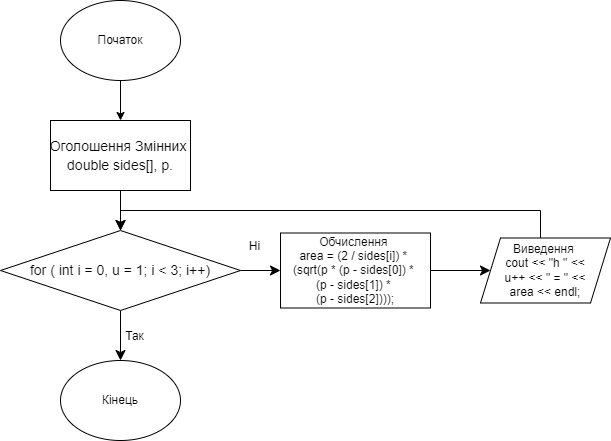

The diagram above was exported from draw.io. Its source (the exported page's mxGraphModel, read from the mxfile embedded in the PNG):
<mxGraphModel dx="320" dy="820" grid="1" gridSize="10" guides="1" tooltips="1" connect="1" arrows="1" fold="1" page="1" pageScale="1" pageWidth="827" pageHeight="1169" math="0" shadow="0">
  <root>
    <mxCell id="0" />
    <mxCell id="1" parent="0" />
    <mxCell id="S2ra19Fz_c7Af8r-qMT8-3" style="edgeStyle=orthogonalEdgeStyle;rounded=0;orthogonalLoop=1;jettySize=auto;html=1;entryX=0.5;entryY=0;entryDx=0;entryDy=0;" parent="1" source="S2ra19Fz_c7Af8r-qMT8-1" target="S2ra19Fz_c7Af8r-qMT8-2" edge="1">
      <mxGeometry relative="1" as="geometry" />
    </mxCell>
    <mxCell id="S2ra19Fz_c7Af8r-qMT8-1" value="Початок" style="ellipse;whiteSpace=wrap;html=1;" parent="1" vertex="1">
      <mxGeometry x="200" y="120" width="120" height="80" as="geometry" />
    </mxCell>
    <mxCell id="slB0nZuq0k-E9BOrMoj4-133" style="edgeStyle=orthogonalEdgeStyle;shape=connector;rounded=0;orthogonalLoop=1;jettySize=auto;html=1;entryX=0.5;entryY=0;entryDx=0;entryDy=0;strokeColor=default;align=center;verticalAlign=middle;fontFamily=Helvetica;fontSize=12;fontColor=default;labelBackgroundColor=default;startSize=8;endArrow=classic;endSize=8;" edge="1" parent="1" source="S2ra19Fz_c7Af8r-qMT8-2" target="slB0nZuq0k-E9BOrMoj4-107">
      <mxGeometry relative="1" as="geometry" />
    </mxCell>
    <mxCell id="S2ra19Fz_c7Af8r-qMT8-2" value="&lt;div style=&quot;font-size: 14px; line-height: 19px; white-space: pre;&quot;&gt;&lt;div style=&quot;line-height: 19px;&quot;&gt;&lt;div style=&quot;&quot;&gt;&lt;font face=&quot;Helvetica&quot; color=&quot;#050505&quot; style=&quot;&quot;&gt;Оголошення Змінних &lt;/font&gt;&lt;/div&gt;&lt;div style=&quot;&quot;&gt;&lt;div style=&quot;line-height: 19px;&quot;&gt;&lt;font color=&quot;#050505&quot; style=&quot;&quot; face=&quot;Helvetica&quot;&gt;double sides[], p.&lt;/font&gt;&lt;/div&gt;&lt;/div&gt;&lt;/div&gt;&lt;/div&gt;" style="rounded=0;whiteSpace=wrap;html=1;" parent="1" vertex="1">
      <mxGeometry x="190" y="240" width="140" height="70" as="geometry" />
    </mxCell>
    <mxCell id="S2ra19Fz_c7Af8r-qMT8-15" value="Кінець" style="ellipse;whiteSpace=wrap;html=1;" parent="1" vertex="1">
      <mxGeometry x="200" y="480" width="120" height="80" as="geometry" />
    </mxCell>
    <mxCell id="slB0nZuq0k-E9BOrMoj4-123" style="edgeStyle=orthogonalEdgeStyle;shape=connector;rounded=0;orthogonalLoop=1;jettySize=auto;html=1;entryX=0;entryY=0.5;entryDx=0;entryDy=0;strokeColor=default;align=center;verticalAlign=middle;fontFamily=Helvetica;fontSize=12;fontColor=default;labelBackgroundColor=default;startSize=8;endArrow=classic;endSize=8;exitX=1;exitY=0.5;exitDx=0;exitDy=0;" edge="1" parent="1" source="slB0nZuq0k-E9BOrMoj4-107" target="slB0nZuq0k-E9BOrMoj4-121">
      <mxGeometry relative="1" as="geometry" />
    </mxCell>
    <mxCell id="slB0nZuq0k-E9BOrMoj4-137" style="edgeStyle=orthogonalEdgeStyle;shape=connector;rounded=0;orthogonalLoop=1;jettySize=auto;html=1;entryX=0.5;entryY=0;entryDx=0;entryDy=0;strokeColor=default;align=center;verticalAlign=middle;fontFamily=Helvetica;fontSize=12;fontColor=default;labelBackgroundColor=default;startSize=8;endArrow=classic;endSize=8;" edge="1" parent="1" source="slB0nZuq0k-E9BOrMoj4-107" target="S2ra19Fz_c7Af8r-qMT8-15">
      <mxGeometry relative="1" as="geometry" />
    </mxCell>
    <mxCell id="slB0nZuq0k-E9BOrMoj4-107" value="&lt;div style=&quot;font-size: 14px; line-height: 19px; white-space: pre;&quot;&gt;&lt;font color=&quot;#050505&quot; style=&quot;&quot; face=&quot;Helvetica&quot;&gt;for ( int i = 0, u = 1; i &amp;lt; 3; i++)&lt;/font&gt;&lt;/div&gt;" style="rhombus;whiteSpace=wrap;html=1;fontFamily=Helvetica;fontSize=12;fontColor=default;labelBackgroundColor=default;" vertex="1" parent="1">
      <mxGeometry x="140" y="350" width="240" height="80" as="geometry" />
    </mxCell>
    <mxCell id="slB0nZuq0k-E9BOrMoj4-134" style="edgeStyle=orthogonalEdgeStyle;shape=connector;rounded=0;orthogonalLoop=1;jettySize=auto;html=1;entryX=0;entryY=0.5;entryDx=0;entryDy=0;strokeColor=default;align=center;verticalAlign=middle;fontFamily=Helvetica;fontSize=12;fontColor=default;labelBackgroundColor=default;startSize=8;endArrow=classic;endSize=8;" edge="1" parent="1" source="slB0nZuq0k-E9BOrMoj4-121" target="slB0nZuq0k-E9BOrMoj4-122">
      <mxGeometry relative="1" as="geometry" />
    </mxCell>
    <mxCell id="slB0nZuq0k-E9BOrMoj4-121" value="&lt;font color=&quot;#050505&quot; face=&quot;Helvetica&quot;&gt;Обчислення&amp;nbsp;&lt;/font&gt;&lt;div&gt;&lt;font color=&quot;#050505&quot; face=&quot;Helvetica&quot;&gt;&lt;span style=&quot;white-space: pre;&quot;&gt;area&lt;/span&gt;&lt;span style=&quot;white-space: pre;&quot;&gt; &lt;/span&gt;&lt;span style=&quot;white-space: pre;&quot;&gt;=&lt;/span&gt;&lt;span style=&quot;white-space: pre;&quot;&gt; (&lt;/span&gt;&lt;span style=&quot;white-space: pre;&quot;&gt;2&lt;/span&gt;&lt;span style=&quot;white-space: pre;&quot;&gt; &lt;/span&gt;&lt;span style=&quot;white-space: pre;&quot;&gt;/&lt;/span&gt;&lt;span style=&quot;white-space: pre;&quot;&gt; &lt;/span&gt;&lt;span style=&quot;white-space: pre;&quot;&gt;sides&lt;/span&gt;&lt;span style=&quot;white-space: pre;&quot;&gt;[&lt;/span&gt;&lt;span style=&quot;white-space: pre;&quot;&gt;i&lt;/span&gt;&lt;span style=&quot;white-space: pre;&quot;&gt;]) &lt;/span&gt;&lt;span style=&quot;white-space: pre;&quot;&gt;*&lt;/span&gt;&lt;span style=&quot;white-space: pre;&quot;&gt; &lt;/span&gt;&lt;/font&gt;&lt;/div&gt;&lt;div&gt;&lt;font color=&quot;#050505&quot; face=&quot;Helvetica&quot;&gt;&lt;span style=&quot;white-space: pre;&quot;&gt;(&lt;/span&gt;&lt;span style=&quot;white-space: pre;&quot;&gt;sqrt&lt;/span&gt;&lt;span style=&quot;white-space: pre;&quot;&gt;(&lt;/span&gt;&lt;span style=&quot;white-space: pre;&quot;&gt;p&lt;/span&gt;&lt;span style=&quot;white-space: pre;&quot;&gt; &lt;/span&gt;&lt;span style=&quot;white-space: pre;&quot;&gt;*&lt;/span&gt;&lt;span style=&quot;white-space: pre;&quot;&gt; (&lt;/span&gt;&lt;span style=&quot;white-space: pre;&quot;&gt;p&lt;/span&gt;&lt;span style=&quot;white-space: pre;&quot;&gt; &lt;/span&gt;&lt;span style=&quot;white-space: pre;&quot;&gt;-&lt;/span&gt;&lt;span style=&quot;white-space: pre;&quot;&gt; &lt;/span&gt;&lt;span style=&quot;white-space: pre;&quot;&gt;sides&lt;/span&gt;&lt;span style=&quot;white-space: pre;&quot;&gt;[&lt;/span&gt;&lt;span style=&quot;white-space: pre;&quot;&gt;0&lt;/span&gt;&lt;span style=&quot;white-space: pre;&quot;&gt;]) &lt;/span&gt;&lt;span style=&quot;white-space: pre;&quot;&gt;*&lt;/span&gt;&lt;span style=&quot;white-space: pre;&quot;&gt; &lt;/span&gt;&lt;/font&gt;&lt;/div&gt;&lt;div&gt;&lt;font color=&quot;#050505&quot; face=&quot;Helvetica&quot;&gt;&lt;span style=&quot;white-space: pre;&quot;&gt;(&lt;/span&gt;&lt;span style=&quot;white-space: pre;&quot;&gt;p&lt;/span&gt;&lt;span style=&quot;white-space: pre;&quot;&gt; &lt;/span&gt;&lt;span style=&quot;white-space: pre;&quot;&gt;-&lt;/span&gt;&lt;span style=&quot;white-space: pre;&quot;&gt; &lt;/span&gt;&lt;span style=&quot;white-space: pre;&quot;&gt;sides&lt;/span&gt;&lt;span style=&quot;white-space: pre;&quot;&gt;[&lt;/span&gt;&lt;span style=&quot;white-space: pre;&quot;&gt;1&lt;/span&gt;&lt;span style=&quot;white-space: pre;&quot;&gt;]) &lt;/span&gt;&lt;span style=&quot;white-space: pre;&quot;&gt;*&lt;/span&gt;&lt;span style=&quot;white-space: pre;&quot;&gt; &lt;/span&gt;&lt;/font&gt;&lt;/div&gt;&lt;div&gt;&lt;font color=&quot;#050505&quot; face=&quot;Helvetica&quot;&gt;&lt;span style=&quot;white-space: pre;&quot;&gt;(&lt;/span&gt;&lt;span style=&quot;white-space: pre;&quot;&gt;p&lt;/span&gt;&lt;span style=&quot;white-space: pre;&quot;&gt; &lt;/span&gt;&lt;span style=&quot;white-space: pre;&quot;&gt;-&lt;/span&gt;&lt;span style=&quot;white-space: pre;&quot;&gt; &lt;/span&gt;&lt;span style=&quot;white-space: pre;&quot;&gt;sides&lt;/span&gt;&lt;span style=&quot;white-space: pre;&quot;&gt;[&lt;/span&gt;&lt;span style=&quot;white-space: pre;&quot;&gt;2&lt;/span&gt;&lt;span style=&quot;white-space: pre;&quot;&gt;])));&lt;/span&gt;&lt;/font&gt;&lt;/div&gt;" style="rounded=0;whiteSpace=wrap;html=1;fontFamily=Helvetica;fontSize=12;fontColor=default;labelBackgroundColor=default;" vertex="1" parent="1">
      <mxGeometry x="420" y="352.5" width="150" height="75" as="geometry" />
    </mxCell>
    <mxCell id="slB0nZuq0k-E9BOrMoj4-135" style="edgeStyle=orthogonalEdgeStyle;shape=connector;rounded=0;orthogonalLoop=1;jettySize=auto;html=1;entryX=0.5;entryY=0;entryDx=0;entryDy=0;strokeColor=default;align=center;verticalAlign=middle;fontFamily=Helvetica;fontSize=12;fontColor=default;labelBackgroundColor=default;startSize=8;endArrow=classic;endSize=8;" edge="1" parent="1" source="slB0nZuq0k-E9BOrMoj4-122" target="slB0nZuq0k-E9BOrMoj4-107">
      <mxGeometry relative="1" as="geometry">
        <Array as="points">
          <mxPoint x="680" y="330" />
          <mxPoint x="260" y="330" />
        </Array>
      </mxGeometry>
    </mxCell>
    <mxCell id="slB0nZuq0k-E9BOrMoj4-122" value="&lt;font color=&quot;#050505&quot; face=&quot;Helvetica&quot;&gt;Виведення&amp;nbsp;&lt;/font&gt;&lt;div&gt;&lt;font color=&quot;#050505&quot; face=&quot;Helvetica&quot;&gt;&lt;span style=&quot;white-space: pre;&quot;&gt;cout&lt;/span&gt;&lt;span style=&quot;white-space: pre;&quot;&gt; &lt;/span&gt;&lt;span style=&quot;white-space: pre;&quot;&gt;&amp;lt;&amp;lt;&lt;/span&gt;&lt;span style=&quot;white-space: pre;&quot;&gt; &lt;/span&gt;&lt;span style=&quot;white-space: pre;&quot;&gt;&quot;h &quot;&lt;/span&gt;&lt;span style=&quot;white-space: pre;&quot;&gt; &lt;/span&gt;&lt;span style=&quot;white-space: pre;&quot;&gt;&amp;lt;&amp;lt;&lt;/span&gt;&lt;/font&gt;&lt;/div&gt;&lt;div&gt;&lt;font color=&quot;#050505&quot; face=&quot;Helvetica&quot;&gt;&lt;span style=&quot;white-space: pre;&quot;&gt; &lt;/span&gt;&lt;span style=&quot;white-space: pre;&quot;&gt;u&lt;/span&gt;&lt;span style=&quot;white-space: pre;&quot;&gt;++&lt;/span&gt;&lt;span style=&quot;white-space: pre;&quot;&gt; &lt;/span&gt;&lt;span style=&quot;white-space: pre;&quot;&gt;&amp;lt;&amp;lt;&lt;/span&gt;&lt;span style=&quot;white-space: pre;&quot;&gt; &lt;/span&gt;&lt;span style=&quot;white-space: pre;&quot;&gt;&quot; = &quot;&lt;/span&gt;&lt;span style=&quot;white-space: pre;&quot;&gt; &lt;/span&gt;&lt;span style=&quot;white-space: pre;&quot;&gt;&amp;lt;&amp;lt;&lt;/span&gt;&lt;span style=&quot;white-space: pre;&quot;&gt; &lt;/span&gt;&lt;/font&gt;&lt;/div&gt;&lt;div&gt;&lt;font color=&quot;#050505&quot; face=&quot;Helvetica&quot;&gt;&lt;span style=&quot;white-space: pre;&quot;&gt;area&lt;/span&gt;&lt;span style=&quot;white-space: pre;&quot;&gt; &lt;/span&gt;&lt;span style=&quot;white-space: pre;&quot;&gt;&amp;lt;&amp;lt;&lt;/span&gt;&lt;span style=&quot;white-space: pre;&quot;&gt; &lt;/span&gt;&lt;span style=&quot;white-space: pre;&quot;&gt;endl&lt;/span&gt;&lt;span style=&quot;white-space: pre;&quot;&gt;;&lt;/span&gt;&lt;/font&gt;&lt;/div&gt;" style="shape=parallelogram;perimeter=parallelogramPerimeter;whiteSpace=wrap;html=1;fixedSize=1;fontFamily=Helvetica;fontSize=12;fontColor=default;labelBackgroundColor=default;" vertex="1" parent="1">
      <mxGeometry x="620" y="357.5" width="130" height="65" as="geometry" />
    </mxCell>
    <mxCell id="slB0nZuq0k-E9BOrMoj4-136" value="Ні" style="text;html=1;align=center;verticalAlign=middle;resizable=0;points=[];autosize=1;strokeColor=none;fillColor=none;fontSize=12;fontFamily=Helvetica;fontColor=default;labelBackgroundColor=default;" vertex="1" parent="1">
      <mxGeometry x="379" y="351" width="30" height="30" as="geometry" />
    </mxCell>
    <mxCell id="slB0nZuq0k-E9BOrMoj4-138" value="Так" style="text;html=1;align=center;verticalAlign=middle;resizable=0;points=[];autosize=1;strokeColor=none;fillColor=none;fontSize=12;fontFamily=Helvetica;fontColor=default;labelBackgroundColor=default;" vertex="1" parent="1">
      <mxGeometry x="254" y="441" width="40" height="30" as="geometry" />
    </mxCell>
  </root>
</mxGraphModel>